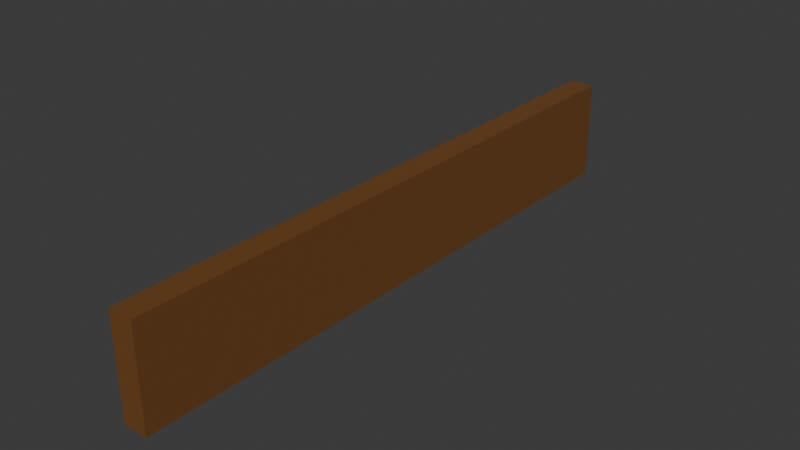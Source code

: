 # Source: plank.blend  (saved by Blender 5.0.119; exported with 4.5.12 LTS)
import bpy
from mathutils import Matrix  # noqa: F401  (used for matrix-valued properties, if any)

bpy.ops.wm.read_factory_settings(use_empty=True)
scene = bpy.context.scene
scene.name = 'Scene'

# ---- collections
col_collection = bpy.data.collections.new('Collection'); scene.collection.children.link(col_collection)

# ---- materials (node trees are filled in below, after node groups)
mat_wood = bpy.data.materials.new('Wood')
mat_wood.alpha_threshold = 0.0
mat_wood.use_backface_culling_lightprobe_volume = False
mat_wood.roughness = 0.5
mat_wood.line_color = (0.0, 0.0, 0.0, 1.0)

# ---- material node trees
mat_wood.use_nodes = True; mat_wood.node_tree.nodes.clear()
_N = mat_wood.node_tree.nodes; _L = mat_wood.node_tree.links
n0 = _N.new('ShaderNodeOutputMaterial'); n0.name = 'Material Output'; n0.location = (200, 100)
n1 = _N.new('ShaderNodeBsdfPrincipled'); n1.name = 'Principled BSDF'; n1.location = (-200, 100)
n1.inputs[0].default_value = (0.165, 0.06359, 0.01185, 1.0)
n1.inputs[1].default_value = 0.06154
n1.inputs[2].default_value = 0.7692
_L.new(n1.outputs[0], n0.inputs[0])
n0.is_active_output = True

# ---- world
world_world = bpy.data.worlds.new('World'); scene.world = world_world
world_world.use_nodes = True; world_world.node_tree.nodes.clear()
_N = world_world.node_tree.nodes; _L = world_world.node_tree.links
n0 = _N.new('ShaderNodeOutputWorld'); n0.name = 'World Output'; n0.location = (200, 100)
n1 = _N.new('ShaderNodeBackground'); n1.name = 'Background'; n1.location = (-200, 100)
n1.inputs[0].default_value = (0.05088, 0.05088, 0.05088, 1.0)
_L.new(n1.outputs[0], n0.inputs[0])
n0.is_active_output = True
world_world.color = (0.05088, 0.05088, 0.05088)
world_world.sun_shadow_jitter_overblur = 0.0

# ---- meshes
me_cube_001 = bpy.data.meshes.new('Cube.001')
me_cube_001.from_pydata([(2.421e-08, -0.6, -0.1), (2.421e-08, -0.6, 0.1), (2.421e-08, 0.6, -0.1), (2.421e-08, 0.6, 0.1), (0.05, -0.6, -0.1), (0.05, -0.6, 0.1), (0.05, 0.6, -0.1), (0.05, 0.6, 0.1)], [], [(0, 1, 3, 2), (2, 3, 7, 6), (6, 7, 5, 4), (4, 5, 1, 0), (2, 6, 4, 0), (7, 3, 1, 5)])
_uv = me_cube_001.uv_layers.new(name='UVMap')
_uv.uv.foreach_set('vector', [0.375, 0.0, 0.625, 0.0, 0.625, 0.25, 0.375, 0.25, 0.375, 0.25, 0.625, 0.25, 0.625, 0.5, 0.375, 0.5, 0.375, 0.5, 0.625, 0.5, 0.625, 0.75, 0.375, 0.75, 0.375, 0.75, 0.625, 0.75, 0.625, 1.0, 0.375, 1.0, 0.125, 0.5, 0.375, 0.5, 0.375, 0.75, 0.125, 0.75, 0.625, 0.5, 0.875, 0.5, 0.875, 0.75, 0.625, 0.75])
me_cube_001.materials.append(mat_wood)
me_cube_001.update()

# ---- objects
ob_plank__col = bpy.data.objects.new('Plank -col', me_cube_001)

# ---- transforms, parenting, visibility, modifiers, constraints
ob_plank__col.location = (0.0, 0.0, 0.0)

# ---- collection membership
col_collection.objects.link(ob_plank__col)

# ---- scene / render settings (as saved in the file)
scene.frame_start = 1; scene.frame_end = 250; scene.frame_set(1)
scene.render.engine = 'BLENDER_EEVEE_NEXT'
scene.render.bake_bias = 0.0
scene.render.bake_samples = 0
scene.cycles.sampling_pattern = 'TABULATED_SOBOL'
scene.eevee.use_volume_custom_range = False
bpy.context.view_layer.update()

# ---- added for rendering (the .blend has no active camera and no usable light): camera, sun
cam_auto = bpy.data.cameras.new('AutoCamera')
cam_auto.lens = 50.0
cam_auto.sensor_width = 36.0
cam_auto.clip_end = 1000.0
ob_auto_camera = bpy.data.objects.new('AutoCamera', cam_auto)
scene.collection.objects.link(ob_auto_camera)
ob_auto_camera.location = (1.15153, -1.35184, 0.901228)
ob_auto_camera.rotation_euler = (1.09748, -7.21219e-08, 0.694738)
scene.camera = ob_auto_camera
light_auto_sun = bpy.data.lights.new('AutoSun', 'SUN')
light_auto_sun.energy = 3.0
light_auto_sun.angle = 0.0523599
ob_auto_sun = bpy.data.objects.new('AutoSun', light_auto_sun)
scene.collection.objects.link(ob_auto_sun)
ob_auto_sun.rotation_euler = (0.872665, 0.174533, 0.523599)
bpy.context.view_layer.update()
